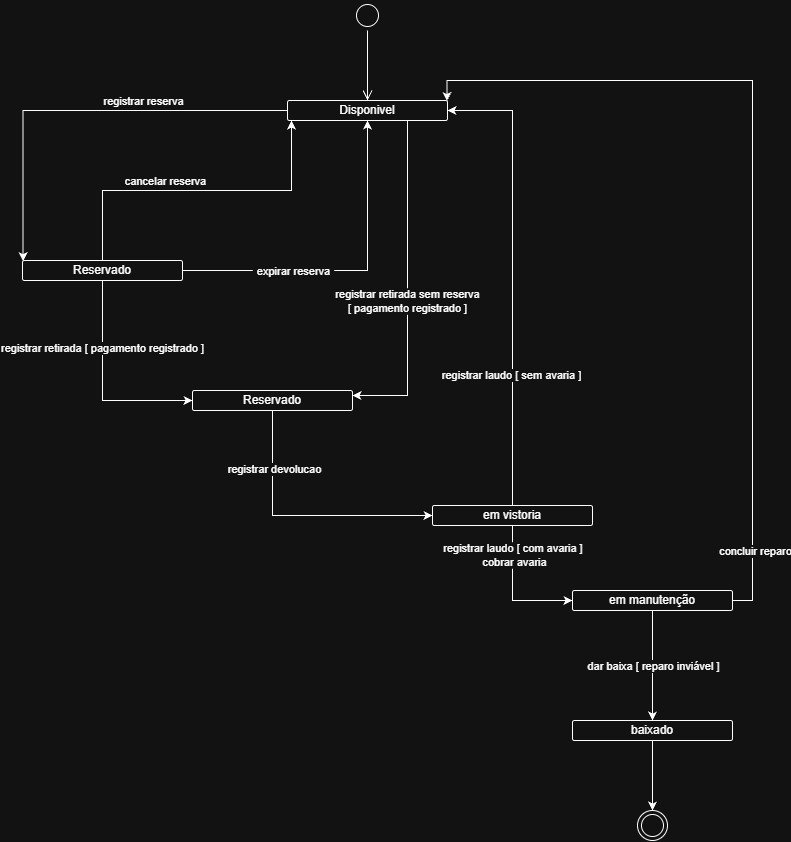

The diagram above was exported from draw.io. Its source (the exported page's mxGraphModel, read from the mxfile embedded in the PNG):
<mxGraphModel dx="2196" dy="755" grid="1" gridSize="10" guides="1" tooltips="1" connect="1" arrows="1" fold="1" page="1" pageScale="1" pageWidth="827" pageHeight="1169" math="0" shadow="0">
  <root>
    <mxCell id="0" />
    <mxCell id="1" parent="0" />
    <mxCell id="c5f52hjlQuxgp75SumB7-1" parent="1" style="ellipse;html=1;shape=startState;" value="" vertex="1">
      <mxGeometry height="30" width="30" x="320" y="60" as="geometry" />
    </mxCell>
    <mxCell id="c5f52hjlQuxgp75SumB7-2" edge="1" parent="1" source="c5f52hjlQuxgp75SumB7-1" style="edgeStyle=orthogonalEdgeStyle;html=1;verticalAlign=bottom;endArrow=open;endSize=8;rounded=0;defaultLabelBackgroundColor=page;labelPadding=0 4;entryX=0.5;entryY=0;entryDx=0;entryDy=0;" target="c5f52hjlQuxgp75SumB7-3" value="">
      <mxGeometry relative="1" as="geometry">
        <mxPoint x="335" y="140" as="targetPoint" />
      </mxGeometry>
    </mxCell>
    <mxCell id="c5f52hjlQuxgp75SumB7-5" edge="1" parent="1" source="c5f52hjlQuxgp75SumB7-3" style="edgeStyle=orthogonalEdgeStyle;rounded=0;orthogonalLoop=1;jettySize=auto;html=1;entryX=0;entryY=0;entryDx=0;entryDy=0;defaultLabelBackgroundColor=page;labelPadding=0 4;" target="c5f52hjlQuxgp75SumB7-4">
      <mxGeometry relative="1" as="geometry" />
    </mxCell>
    <mxCell id="c5f52hjlQuxgp75SumB7-6" connectable="0" parent="c5f52hjlQuxgp75SumB7-5" style="edgeLabel;html=1;align=center;verticalAlign=middle;resizable=0;points=[];inheritText=1;defaultLabelBackgroundColor=page;labelPadding=0 4;" value="registrar reserva" vertex="1">
      <mxGeometry relative="1" x="-0.3557" y="1" as="geometry">
        <mxPoint x="-11" y="-11" as="offset" />
      </mxGeometry>
    </mxCell>
    <mxCell id="c5f52hjlQuxgp75SumB7-14" edge="1" parent="1" source="c5f52hjlQuxgp75SumB7-3" style="edgeStyle=orthogonalEdgeStyle;rounded=0;orthogonalLoop=1;jettySize=auto;html=1;exitX=0.75;exitY=1;exitDx=0;exitDy=0;entryX=1;entryY=0.25;entryDx=0;entryDy=0;defaultLabelBackgroundColor=page;labelPadding=0 4;" target="c5f52hjlQuxgp75SumB7-11">
      <mxGeometry relative="1" as="geometry" />
    </mxCell>
    <mxCell id="c5f52hjlQuxgp75SumB7-15" connectable="0" parent="c5f52hjlQuxgp75SumB7-14" style="edgeLabel;html=1;align=center;verticalAlign=middle;resizable=0;points=[];inheritText=1;defaultLabelBackgroundColor=page;labelPadding=0 4;" value="registrar retirada sem reserva&lt;br&gt;[ pagamento registrado ]" vertex="1">
      <mxGeometry relative="1" x="0.0237" y="-1" as="geometry">
        <mxPoint y="11" as="offset" />
      </mxGeometry>
    </mxCell>
    <mxCell id="c5f52hjlQuxgp75SumB7-3" parent="1" style="rounded=1;arcSize=10;whiteSpace=wrap;html=1;align=center;roundedPerimeter=1;" value="Disponivel" vertex="1">
      <mxGeometry height="20" width="160" x="255" y="160" as="geometry" />
    </mxCell>
    <mxCell id="c5f52hjlQuxgp75SumB7-7" edge="1" parent="1" source="c5f52hjlQuxgp75SumB7-4" style="edgeStyle=orthogonalEdgeStyle;rounded=0;orthogonalLoop=1;jettySize=auto;html=1;entryX=0.05;entryY=0.974;entryDx=0;entryDy=0;defaultLabelBackgroundColor=page;labelPadding=0 4;exitX=0.5;exitY=0;exitDx=0;exitDy=0;" target="c5f52hjlQuxgp75SumB7-3">
      <mxGeometry relative="1" as="geometry" />
    </mxCell>
    <mxCell id="c5f52hjlQuxgp75SumB7-8" connectable="0" parent="c5f52hjlQuxgp75SumB7-7" style="edgeLabel;html=1;align=center;verticalAlign=middle;resizable=0;points=[];inheritText=1;defaultLabelBackgroundColor=page;labelPadding=0 4;" value="cancelar reserva" vertex="1">
      <mxGeometry relative="1" x="-0.1953" as="geometry">
        <mxPoint y="-10" as="offset" />
      </mxGeometry>
    </mxCell>
    <mxCell id="c5f52hjlQuxgp75SumB7-9" edge="1" parent="1" source="c5f52hjlQuxgp75SumB7-4" style="edgeStyle=orthogonalEdgeStyle;rounded=0;orthogonalLoop=1;jettySize=auto;html=1;entryX=0.5;entryY=1;entryDx=0;entryDy=0;defaultLabelBackgroundColor=page;labelPadding=0 4;" target="c5f52hjlQuxgp75SumB7-3">
      <mxGeometry relative="1" as="geometry" />
    </mxCell>
    <mxCell id="c5f52hjlQuxgp75SumB7-10" connectable="0" parent="c5f52hjlQuxgp75SumB7-9" style="edgeLabel;html=1;align=center;verticalAlign=middle;resizable=0;points=[];inheritText=1;defaultLabelBackgroundColor=page;labelPadding=0 4;" value="expirar reserva" vertex="1">
      <mxGeometry relative="1" x="-0.3421" as="geometry">
        <mxPoint as="offset" />
      </mxGeometry>
    </mxCell>
    <mxCell id="c5f52hjlQuxgp75SumB7-12" edge="1" parent="1" source="c5f52hjlQuxgp75SumB7-4" style="edgeStyle=orthogonalEdgeStyle;rounded=0;orthogonalLoop=1;jettySize=auto;html=1;entryX=0;entryY=0.5;entryDx=0;entryDy=0;defaultLabelBackgroundColor=page;labelPadding=0 4;exitX=0.5;exitY=1;exitDx=0;exitDy=0;" target="c5f52hjlQuxgp75SumB7-11">
      <mxGeometry relative="1" as="geometry" />
    </mxCell>
    <mxCell id="c5f52hjlQuxgp75SumB7-13" connectable="0" parent="c5f52hjlQuxgp75SumB7-12" style="edgeLabel;html=1;align=center;verticalAlign=middle;resizable=0;points=[];inheritText=1;defaultLabelBackgroundColor=page;labelPadding=0 4;" value="registrar retirada [ pagamento registrado ]" vertex="1">
      <mxGeometry relative="1" x="-0.3661" y="-1" as="geometry">
        <mxPoint as="offset" />
      </mxGeometry>
    </mxCell>
    <mxCell id="c5f52hjlQuxgp75SumB7-4" parent="1" style="rounded=1;arcSize=10;whiteSpace=wrap;html=1;align=center;roundedPerimeter=1;" value="Reservado" vertex="1">
      <mxGeometry height="20" width="160" x="-10" y="320" as="geometry" />
    </mxCell>
    <mxCell id="c5f52hjlQuxgp75SumB7-17" edge="1" parent="1" source="c5f52hjlQuxgp75SumB7-11" style="edgeStyle=orthogonalEdgeStyle;rounded=0;orthogonalLoop=1;jettySize=auto;html=1;entryX=0;entryY=0.5;entryDx=0;entryDy=0;defaultLabelBackgroundColor=page;labelPadding=0 4;exitX=0.5;exitY=1;exitDx=0;exitDy=0;" target="c5f52hjlQuxgp75SumB7-16">
      <mxGeometry relative="1" as="geometry" />
    </mxCell>
    <mxCell id="c5f52hjlQuxgp75SumB7-18" connectable="0" parent="c5f52hjlQuxgp75SumB7-17" style="edgeLabel;html=1;align=center;verticalAlign=middle;resizable=0;points=[];inheritText=1;defaultLabelBackgroundColor=page;labelPadding=0 4;" value="registrar devolucao" vertex="1">
      <mxGeometry relative="1" x="-0.5616" y="1" as="geometry">
        <mxPoint as="offset" />
      </mxGeometry>
    </mxCell>
    <mxCell id="c5f52hjlQuxgp75SumB7-11" parent="1" style="rounded=1;arcSize=10;whiteSpace=wrap;html=1;align=center;roundedPerimeter=1;" value="Reservado" vertex="1">
      <mxGeometry height="20" width="160" x="160" y="450" as="geometry" />
    </mxCell>
    <mxCell id="c5f52hjlQuxgp75SumB7-19" edge="1" parent="1" source="c5f52hjlQuxgp75SumB7-16" style="edgeStyle=orthogonalEdgeStyle;rounded=0;orthogonalLoop=1;jettySize=auto;html=1;entryX=1;entryY=0.5;entryDx=0;entryDy=0;defaultLabelBackgroundColor=page;labelPadding=0 4;" target="c5f52hjlQuxgp75SumB7-3">
      <mxGeometry relative="1" as="geometry" />
    </mxCell>
    <mxCell id="c5f52hjlQuxgp75SumB7-20" connectable="0" parent="c5f52hjlQuxgp75SumB7-19" style="edgeLabel;html=1;align=center;verticalAlign=middle;resizable=0;points=[];inheritText=1;defaultLabelBackgroundColor=page;labelPadding=0 4;" value="registrar laudo [ sem avaria ]" vertex="1">
      <mxGeometry relative="1" x="-0.4289" y="2" as="geometry">
        <mxPoint as="offset" />
      </mxGeometry>
    </mxCell>
    <mxCell id="c5f52hjlQuxgp75SumB7-22" edge="1" parent="1" source="c5f52hjlQuxgp75SumB7-16" style="edgeStyle=orthogonalEdgeStyle;rounded=0;orthogonalLoop=1;jettySize=auto;html=1;defaultLabelBackgroundColor=page;labelPadding=0 4;entryX=0;entryY=0.5;entryDx=0;entryDy=0;" target="c5f52hjlQuxgp75SumB7-21">
      <mxGeometry relative="1" as="geometry" />
    </mxCell>
    <mxCell id="c5f52hjlQuxgp75SumB7-23" connectable="0" parent="c5f52hjlQuxgp75SumB7-22" style="edgeLabel;html=1;align=center;verticalAlign=middle;resizable=0;points=[];inheritText=1;defaultLabelBackgroundColor=page;labelPadding=0 4;" value="registrar laudo [ com avaria ]&amp;nbsp;&lt;br&gt;cobrar avaria" vertex="1">
      <mxGeometry relative="1" x="-0.5778" y="1" as="geometry">
        <mxPoint y="1" as="offset" />
      </mxGeometry>
    </mxCell>
    <mxCell id="c5f52hjlQuxgp75SumB7-16" parent="1" style="rounded=1;arcSize=10;whiteSpace=wrap;html=1;align=center;roundedPerimeter=1;" value="em vistoria" vertex="1">
      <mxGeometry height="20" width="160" x="400" y="565" as="geometry" />
    </mxCell>
    <mxCell id="c5f52hjlQuxgp75SumB7-24" edge="1" parent="1" source="c5f52hjlQuxgp75SumB7-21" style="edgeStyle=orthogonalEdgeStyle;rounded=0;orthogonalLoop=1;jettySize=auto;html=1;entryX=1;entryY=0;entryDx=0;entryDy=0;defaultLabelBackgroundColor=page;labelPadding=0 4;exitX=1;exitY=0.5;exitDx=0;exitDy=0;" target="c5f52hjlQuxgp75SumB7-3">
      <mxGeometry relative="1" as="geometry" />
    </mxCell>
    <mxCell id="c5f52hjlQuxgp75SumB7-25" connectable="0" parent="c5f52hjlQuxgp75SumB7-24" style="edgeLabel;html=1;align=center;verticalAlign=middle;resizable=0;points=[];inheritText=1;defaultLabelBackgroundColor=page;labelPadding=0 4;" value="concluir reparo" vertex="1">
      <mxGeometry relative="1" x="-0.4782" y="-2" as="geometry">
        <mxPoint y="156" as="offset" />
      </mxGeometry>
    </mxCell>
    <mxCell id="c5f52hjlQuxgp75SumB7-27" edge="1" parent="1" source="c5f52hjlQuxgp75SumB7-21" style="edgeStyle=orthogonalEdgeStyle;rounded=0;orthogonalLoop=1;jettySize=auto;html=1;entryX=0.5;entryY=0;entryDx=0;entryDy=0;defaultLabelBackgroundColor=page;labelPadding=0 4;" target="c5f52hjlQuxgp75SumB7-26">
      <mxGeometry relative="1" as="geometry" />
    </mxCell>
    <mxCell id="c5f52hjlQuxgp75SumB7-28" connectable="0" parent="c5f52hjlQuxgp75SumB7-27" style="edgeLabel;html=1;align=center;verticalAlign=middle;resizable=0;points=[];inheritText=1;defaultLabelBackgroundColor=page;labelPadding=0 4;" value="dar baixa [ reparo inviável ]" vertex="1">
      <mxGeometry relative="1" x="-0.1788" y="1" as="geometry">
        <mxPoint x="-1" y="10" as="offset" />
      </mxGeometry>
    </mxCell>
    <mxCell id="c5f52hjlQuxgp75SumB7-21" parent="1" style="rounded=1;arcSize=10;whiteSpace=wrap;html=1;align=center;roundedPerimeter=1;" value="em manutenção" vertex="1">
      <mxGeometry height="20" width="160" x="540" y="650" as="geometry" />
    </mxCell>
    <mxCell id="c5f52hjlQuxgp75SumB7-30" edge="1" parent="1" source="c5f52hjlQuxgp75SumB7-26" style="edgeStyle=orthogonalEdgeStyle;rounded=0;orthogonalLoop=1;jettySize=auto;html=1;entryX=0.5;entryY=0;entryDx=0;entryDy=0;defaultLabelBackgroundColor=page;labelPadding=0 4;" target="c5f52hjlQuxgp75SumB7-29">
      <mxGeometry relative="1" as="geometry" />
    </mxCell>
    <mxCell id="c5f52hjlQuxgp75SumB7-26" parent="1" style="rounded=1;arcSize=10;whiteSpace=wrap;html=1;align=center;roundedPerimeter=1;" value="baixado" vertex="1">
      <mxGeometry height="20" width="160" x="540" y="780" as="geometry" />
    </mxCell>
    <mxCell id="c5f52hjlQuxgp75SumB7-29" parent="1" style="ellipse;html=1;shape=endState;" value="" vertex="1">
      <mxGeometry height="30" width="30" x="605" y="870" as="geometry" />
    </mxCell>
  </root>
</mxGraphModel>